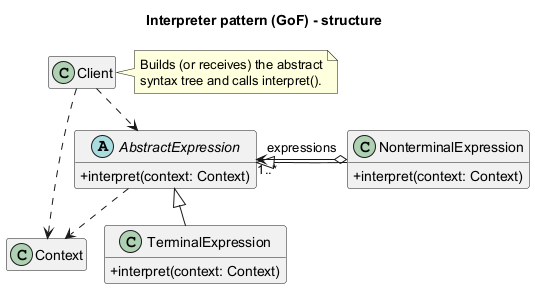

The diagram above was rendered by PlantUML. Its source (embedded in the PNG):
@startuml 01-interpreter-gof
!pragma layout smetana
title Interpreter pattern (GoF) - structure
hide empty members
skinparam classAttributeIconSize 0

class Client
class Context
abstract class AbstractExpression {
  +interpret(context: Context)
}
class TerminalExpression {
  +interpret(context: Context)
}
class NonterminalExpression {
  +interpret(context: Context)
}

Client ..> Context
Client ..> AbstractExpression
AbstractExpression ..> Context
NonterminalExpression o-> "1..*" AbstractExpression : expressions
AbstractExpression <|-- TerminalExpression
AbstractExpression <|-- NonterminalExpression

note right of Client
  Builds (or receives) the abstract
  syntax tree and calls interpret().
end note
@enduml